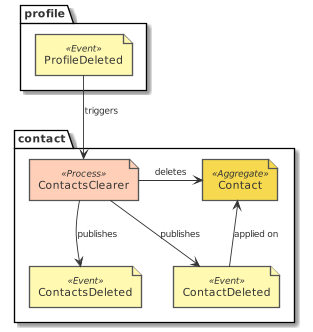

The diagram above was rendered by PlantUML. Its source (embedded in the PNG):
@startuml design_contact_eventstorming_contacts_clearer
!include common.puml
!include ../.gdiag/plantuml-libs/eventstorming/eventstorming-all.puml
package profile {
  event('ProfileDeleted')
}
package contact {
  process('ContactsClearer')
  aggregate('Contact')
  event('ContactDeleted')
  event('ContactsDeleted')
}
ProfileDeleted --> ContactsClearer : triggers
ContactsClearer -r-> Contact : deletes
ContactDeleted -u-> Contact : applied on
ContactsClearer --> ContactDeleted : publishes
ContactsClearer --> ContactsDeleted : publishes
@enduml